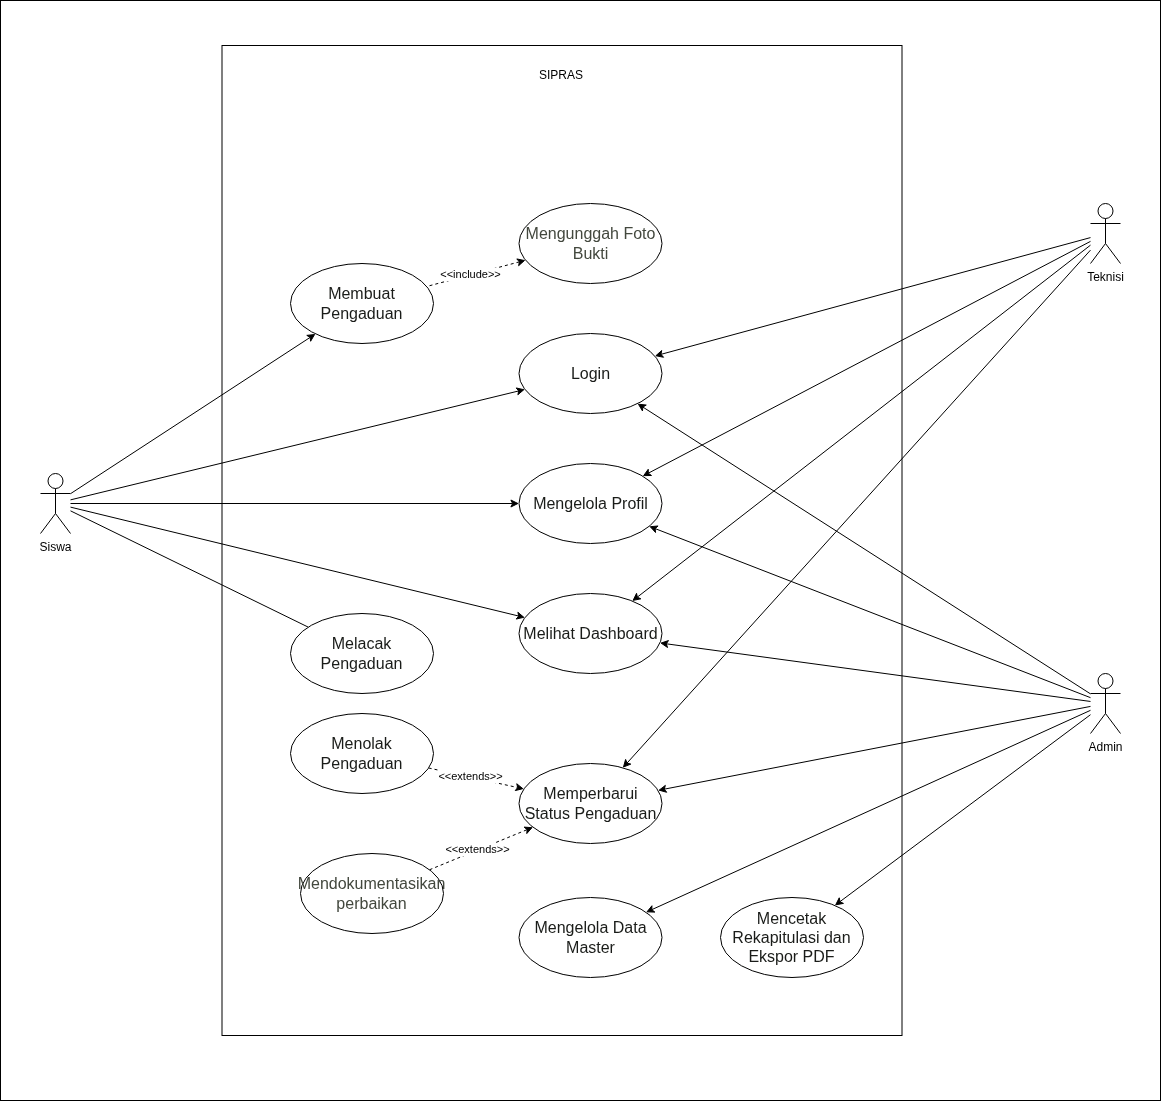

The diagram above was exported from draw.io. Its source (the exported page's mxGraphModel, read from the mxfile embedded in the PNG):
<mxGraphModel dx="4904" dy="4068" grid="1" gridSize="10" guides="1" tooltips="1" connect="1" arrows="1" fold="1" page="1" pageScale="1" pageWidth="850" pageHeight="1100" math="0" shadow="0">
  <root>
    <mxCell id="0" />
    <mxCell id="1" parent="0" />
    <mxCell id="HiUGxcBUHe6s2evS1uDw-124" parent="1" style="rounded=0;whiteSpace=wrap;html=1;fillColor=none;" value="" vertex="1">
      <mxGeometry height="1100" width="1160" x="160" y="-363" as="geometry" />
    </mxCell>
    <mxCell id="HiUGxcBUHe6s2evS1uDw-65" parent="1" style="rounded=0;whiteSpace=wrap;html=1;fillColor=none;" value="" vertex="1">
      <mxGeometry height="990" width="680" x="381.5" y="-318" as="geometry" />
    </mxCell>
    <mxCell id="fKcGxkzsxVK2Z9BbuAoZ-104" edge="1" parent="1" source="fKcGxkzsxVK2Z9BbuAoZ-95" style="edgeStyle=none;rounded=0;orthogonalLoop=1;jettySize=auto;html=1;endArrow=classic;endFill=1;" target="fKcGxkzsxVK2Z9BbuAoZ-103">
      <mxGeometry relative="1" as="geometry" />
    </mxCell>
    <mxCell id="HiUGxcBUHe6s2evS1uDw-37" edge="1" parent="1" source="fKcGxkzsxVK2Z9BbuAoZ-95" style="edgeStyle=none;rounded=0;orthogonalLoop=1;jettySize=auto;html=1;endArrow=classic;endFill=1;" target="HiUGxcBUHe6s2evS1uDw-35">
      <mxGeometry relative="1" as="geometry" />
    </mxCell>
    <mxCell id="HiUGxcBUHe6s2evS1uDw-44" edge="1" parent="1" source="fKcGxkzsxVK2Z9BbuAoZ-95" style="edgeStyle=none;rounded=0;orthogonalLoop=1;jettySize=auto;html=1;endArrow=classic;endFill=1;" target="HiUGxcBUHe6s2evS1uDw-38">
      <mxGeometry relative="1" as="geometry" />
    </mxCell>
    <mxCell id="HiUGxcBUHe6s2evS1uDw-45" edge="1" parent="1" source="fKcGxkzsxVK2Z9BbuAoZ-95" style="edgeStyle=none;rounded=0;orthogonalLoop=1;jettySize=auto;html=1;endArrow=none;endFill=0;" target="HiUGxcBUHe6s2evS1uDw-39">
      <mxGeometry relative="1" as="geometry" />
    </mxCell>
    <mxCell id="HiUGxcBUHe6s2evS1uDw-111" edge="1" parent="1" source="fKcGxkzsxVK2Z9BbuAoZ-95" style="edgeStyle=none;rounded=0;orthogonalLoop=1;jettySize=auto;html=1;" target="HiUGxcBUHe6s2evS1uDw-109">
      <mxGeometry relative="1" as="geometry" />
    </mxCell>
    <mxCell id="fKcGxkzsxVK2Z9BbuAoZ-95" parent="1" style="shape=umlActor;verticalLabelPosition=bottom;verticalAlign=top;html=1;" value="Siswa" vertex="1">
      <mxGeometry height="60" width="30" x="200" y="110" as="geometry" />
    </mxCell>
    <mxCell id="fKcGxkzsxVK2Z9BbuAoZ-105" edge="1" parent="1" source="fKcGxkzsxVK2Z9BbuAoZ-96" style="edgeStyle=none;rounded=0;orthogonalLoop=1;jettySize=auto;html=1;endArrow=classic;endFill=1;" target="fKcGxkzsxVK2Z9BbuAoZ-103">
      <mxGeometry relative="1" as="geometry" />
    </mxCell>
    <mxCell id="HiUGxcBUHe6s2evS1uDw-117" edge="1" parent="1" source="fKcGxkzsxVK2Z9BbuAoZ-96" style="edgeStyle=none;rounded=0;orthogonalLoop=1;jettySize=auto;html=1;endArrow=classic;endFill=1;" target="HiUGxcBUHe6s2evS1uDw-116">
      <mxGeometry relative="1" as="geometry" />
    </mxCell>
    <mxCell id="EWielhs0XwsZz0JZM8jD-4" edge="1" parent="1" source="fKcGxkzsxVK2Z9BbuAoZ-96" style="edgeStyle=none;rounded=0;orthogonalLoop=1;jettySize=auto;html=1;defaultLabelBackgroundColor=gap;" target="HiUGxcBUHe6s2evS1uDw-109">
      <mxGeometry relative="1" as="geometry" />
    </mxCell>
    <mxCell id="EWielhs0XwsZz0JZM8jD-6" edge="1" parent="1" source="fKcGxkzsxVK2Z9BbuAoZ-96" style="edgeStyle=none;rounded=0;orthogonalLoop=1;jettySize=auto;html=1;defaultLabelBackgroundColor=gap;" target="HiUGxcBUHe6s2evS1uDw-35">
      <mxGeometry relative="1" as="geometry" />
    </mxCell>
    <mxCell id="fKcGxkzsxVK2Z9BbuAoZ-96" parent="1" style="shape=umlActor;verticalLabelPosition=bottom;verticalAlign=top;html=1;" value="Admin" vertex="1">
      <mxGeometry height="60" width="30" x="1250" y="310" as="geometry" />
    </mxCell>
    <mxCell id="fKcGxkzsxVK2Z9BbuAoZ-103" parent="1" style="ellipse;whiteSpace=wrap;html=1;" value="&lt;span style=&quot;color: rgb(26, 28, 25); font-family: &amp;quot;Trebuchet MS&amp;quot;, Verdana, Arial, sans-serif; font-size: 16px;&quot;&gt;Login&lt;/span&gt;" vertex="1">
      <mxGeometry height="80" width="143" x="678.5" y="-30" as="geometry" />
    </mxCell>
    <mxCell id="HiUGxcBUHe6s2evS1uDw-35" parent="1" style="ellipse;whiteSpace=wrap;html=1;" value="&lt;span style=&quot;color: rgb(26, 28, 25); font-family: &amp;quot;Trebuchet MS&amp;quot;, Verdana, Arial, sans-serif; font-size: 16px;&quot;&gt;Melihat Dashboard&lt;/span&gt;" vertex="1">
      <mxGeometry height="80" width="143" x="678.5" y="230" as="geometry" />
    </mxCell>
    <mxCell id="HiUGxcBUHe6s2evS1uDw-38" parent="1" style="ellipse;whiteSpace=wrap;html=1;" value="&lt;span style=&quot;color: rgb(26, 28, 25); font-family: &amp;quot;Trebuchet MS&amp;quot;, Verdana, Arial, sans-serif; font-size: 16px;&quot;&gt;Membuat Pengaduan&lt;/span&gt;" vertex="1">
      <mxGeometry height="80" width="143" x="450" y="-100" as="geometry" />
    </mxCell>
    <mxCell id="HiUGxcBUHe6s2evS1uDw-39" parent="1" style="ellipse;whiteSpace=wrap;html=1;" value="&lt;span style=&quot;color: rgb(26, 28, 25); font-family: &amp;quot;Trebuchet MS&amp;quot;, Verdana, Arial, sans-serif; font-size: 16px;&quot;&gt;Melacak Pengaduan&lt;/span&gt;" vertex="1">
      <mxGeometry height="80" width="143" x="450" y="250" as="geometry" />
    </mxCell>
    <mxCell id="HiUGxcBUHe6s2evS1uDw-42" edge="1" parent="1" source="HiUGxcBUHe6s2evS1uDw-41" style="edgeStyle=none;rounded=0;orthogonalLoop=1;jettySize=auto;html=1;startArrow=classic;startFill=1;endArrow=none;endFill=0;dashed=1;" target="HiUGxcBUHe6s2evS1uDw-38">
      <mxGeometry relative="1" as="geometry" />
    </mxCell>
    <mxCell id="HiUGxcBUHe6s2evS1uDw-43" connectable="0" parent="HiUGxcBUHe6s2evS1uDw-42" style="edgeLabel;html=1;align=center;verticalAlign=middle;resizable=0;points=[];" value="&amp;lt;&amp;lt;include&amp;gt;&amp;gt;" vertex="1">
      <mxGeometry relative="1" x="0.1146" y="-1" as="geometry">
        <mxPoint as="offset" />
      </mxGeometry>
    </mxCell>
    <mxCell id="HiUGxcBUHe6s2evS1uDw-41" parent="1" style="ellipse;whiteSpace=wrap;html=1;" value="&lt;span style=&quot;color: rgb(67, 72, 62); font-family: &amp;quot;Trebuchet MS&amp;quot;, Verdana, Arial, sans-serif; font-size: 16px;&quot;&gt;Mengunggah Foto Bukti&lt;/span&gt;" vertex="1">
      <mxGeometry height="80" width="143" x="678.5" y="-160" as="geometry" />
    </mxCell>
    <mxCell id="HiUGxcBUHe6s2evS1uDw-48" parent="1" style="ellipse;whiteSpace=wrap;html=1;" value="&lt;span style=&quot;color: rgb(26, 28, 25); font-family: &amp;quot;Trebuchet MS&amp;quot;, Verdana, Arial, sans-serif; font-size: 16px;&quot;&gt;Mengelola Data Master&lt;/span&gt;" vertex="1">
      <mxGeometry height="80" width="143" x="678.5" y="534" as="geometry" />
    </mxCell>
    <mxCell id="HiUGxcBUHe6s2evS1uDw-54" edge="1" parent="1" source="HiUGxcBUHe6s2evS1uDw-53" style="edgeStyle=none;rounded=0;orthogonalLoop=1;jettySize=auto;html=1;dashed=1;endArrow=classic;endFill=1;startArrow=none;startFill=0;" target="HiUGxcBUHe6s2evS1uDw-55">
      <mxGeometry relative="1" as="geometry" />
    </mxCell>
    <mxCell id="EWielhs0XwsZz0JZM8jD-9" connectable="0" parent="HiUGxcBUHe6s2evS1uDw-54" style="edgeLabel;html=1;align=center;verticalAlign=middle;resizable=0;points=[];defaultLabelBackgroundColor=gap;" value="&amp;lt;&amp;lt;extends&amp;gt;&amp;gt;" vertex="1">
      <mxGeometry relative="1" x="-0.2112" y="5" as="geometry">
        <mxPoint x="3" y="5" as="offset" />
      </mxGeometry>
    </mxCell>
    <mxCell id="HiUGxcBUHe6s2evS1uDw-53" parent="1" style="ellipse;whiteSpace=wrap;html=1;" value="&lt;span style=&quot;color: rgb(26, 28, 25); font-family: &amp;quot;Trebuchet MS&amp;quot;, Verdana, Arial, sans-serif; font-size: 16px;&quot;&gt;Menolak Pengaduan&lt;/span&gt;" vertex="1">
      <mxGeometry height="80" width="143" x="450" y="350" as="geometry" />
    </mxCell>
    <mxCell id="HiUGxcBUHe6s2evS1uDw-55" parent="1" style="ellipse;whiteSpace=wrap;html=1;" value="&lt;span style=&quot;color: rgb(26, 28, 25); font-family: &amp;quot;Trebuchet MS&amp;quot;, Verdana, Arial, sans-serif; font-size: 16px;&quot;&gt;Memperbarui Status Pengaduan&lt;/span&gt;" vertex="1">
      <mxGeometry height="80" width="143" x="678.5" y="400" as="geometry" />
    </mxCell>
    <mxCell id="HiUGxcBUHe6s2evS1uDw-63" edge="1" parent="1" source="HiUGxcBUHe6s2evS1uDw-56" style="edgeStyle=none;rounded=0;orthogonalLoop=1;jettySize=auto;html=1;dashed=1;" target="HiUGxcBUHe6s2evS1uDw-55">
      <mxGeometry relative="1" as="geometry" />
    </mxCell>
    <mxCell id="HiUGxcBUHe6s2evS1uDw-64" connectable="0" parent="HiUGxcBUHe6s2evS1uDw-63" style="edgeLabel;html=1;align=center;verticalAlign=middle;resizable=0;points=[];" value="&amp;lt;&amp;lt;extends&amp;gt;&amp;gt;" vertex="1">
      <mxGeometry relative="1" x="-0.072" y="1" as="geometry">
        <mxPoint as="offset" />
      </mxGeometry>
    </mxCell>
    <mxCell id="HiUGxcBUHe6s2evS1uDw-56" parent="1" style="ellipse;whiteSpace=wrap;html=1;" value="&lt;span style=&quot;color: rgb(67, 72, 62); font-family: &amp;quot;Trebuchet MS&amp;quot;, Verdana, Arial, sans-serif; font-size: 16px;&quot;&gt;Mendokumentasikan perbaikan&lt;/span&gt;" vertex="1">
      <mxGeometry height="80" width="143" x="460" y="490" as="geometry" />
    </mxCell>
    <mxCell id="HiUGxcBUHe6s2evS1uDw-59" edge="1" parent="1" source="fKcGxkzsxVK2Z9BbuAoZ-96" style="edgeStyle=none;rounded=0;orthogonalLoop=1;jettySize=auto;html=1;endArrow=classic;endFill=1;" target="HiUGxcBUHe6s2evS1uDw-48">
      <mxGeometry relative="1" as="geometry">
        <mxPoint x="1170" y="-29" as="sourcePoint" />
        <mxPoint x="973" y="-35" as="targetPoint" />
      </mxGeometry>
    </mxCell>
    <mxCell id="HiUGxcBUHe6s2evS1uDw-62" edge="1" parent="1" source="fKcGxkzsxVK2Z9BbuAoZ-96" style="edgeStyle=none;rounded=0;orthogonalLoop=1;jettySize=auto;html=1;endArrow=classic;endFill=1;" target="HiUGxcBUHe6s2evS1uDw-55">
      <mxGeometry relative="1" as="geometry">
        <mxPoint x="1170" y="-11" as="sourcePoint" />
        <mxPoint x="933" y="261" as="targetPoint" />
      </mxGeometry>
    </mxCell>
    <mxCell id="HiUGxcBUHe6s2evS1uDw-66" parent="1" style="text;html=1;whiteSpace=wrap;strokeColor=none;fillColor=none;align=center;verticalAlign=middle;rounded=0;" value="SIPRAS" vertex="1">
      <mxGeometry height="30" width="60" x="690.5" y="-303" as="geometry" />
    </mxCell>
    <mxCell id="HiUGxcBUHe6s2evS1uDw-109" parent="1" style="ellipse;whiteSpace=wrap;html=1;" value="&lt;span style=&quot;color: rgb(26, 28, 25); font-family: &amp;quot;Trebuchet MS&amp;quot;, Verdana, Arial, sans-serif; font-size: 16px;&quot;&gt;Mengelola Profil&lt;/span&gt;" vertex="1">
      <mxGeometry height="80" width="143" x="678.5" y="100" as="geometry" />
    </mxCell>
    <mxCell id="HiUGxcBUHe6s2evS1uDw-116" parent="1" style="ellipse;whiteSpace=wrap;html=1;" value="&lt;span style=&quot;color: rgb(26, 28, 25); font-family: &amp;quot;Trebuchet MS&amp;quot;, Verdana, Arial, sans-serif; font-size: 16px;&quot;&gt;Mencetak Rekapitulasi dan Ekspor PDF&lt;/span&gt;" vertex="1">
      <mxGeometry height="80" width="143" x="880" y="534" as="geometry" />
    </mxCell>
    <mxCell id="EWielhs0XwsZz0JZM8jD-3" edge="1" parent="1" source="EWielhs0XwsZz0JZM8jD-1" style="edgeStyle=none;rounded=0;orthogonalLoop=1;jettySize=auto;html=1;defaultLabelBackgroundColor=gap;" target="fKcGxkzsxVK2Z9BbuAoZ-103">
      <mxGeometry relative="1" as="geometry" />
    </mxCell>
    <mxCell id="EWielhs0XwsZz0JZM8jD-5" edge="1" parent="1" source="EWielhs0XwsZz0JZM8jD-1" style="edgeStyle=none;rounded=0;orthogonalLoop=1;jettySize=auto;html=1;defaultLabelBackgroundColor=gap;" target="HiUGxcBUHe6s2evS1uDw-109">
      <mxGeometry relative="1" as="geometry" />
    </mxCell>
    <mxCell id="EWielhs0XwsZz0JZM8jD-7" edge="1" parent="1" source="EWielhs0XwsZz0JZM8jD-1" style="edgeStyle=none;rounded=0;orthogonalLoop=1;jettySize=auto;html=1;defaultLabelBackgroundColor=gap;" target="HiUGxcBUHe6s2evS1uDw-35">
      <mxGeometry relative="1" as="geometry" />
    </mxCell>
    <mxCell id="EWielhs0XwsZz0JZM8jD-8" edge="1" parent="1" source="EWielhs0XwsZz0JZM8jD-1" style="edgeStyle=none;rounded=0;orthogonalLoop=1;jettySize=auto;html=1;defaultLabelBackgroundColor=gap;" target="HiUGxcBUHe6s2evS1uDw-55">
      <mxGeometry relative="1" as="geometry" />
    </mxCell>
    <mxCell id="EWielhs0XwsZz0JZM8jD-1" parent="1" style="shape=umlActor;verticalLabelPosition=bottom;verticalAlign=top;html=1;" value="Teknisi" vertex="1">
      <mxGeometry height="60" width="30" x="1250" y="-160" as="geometry" />
    </mxCell>
  </root>
</mxGraphModel>